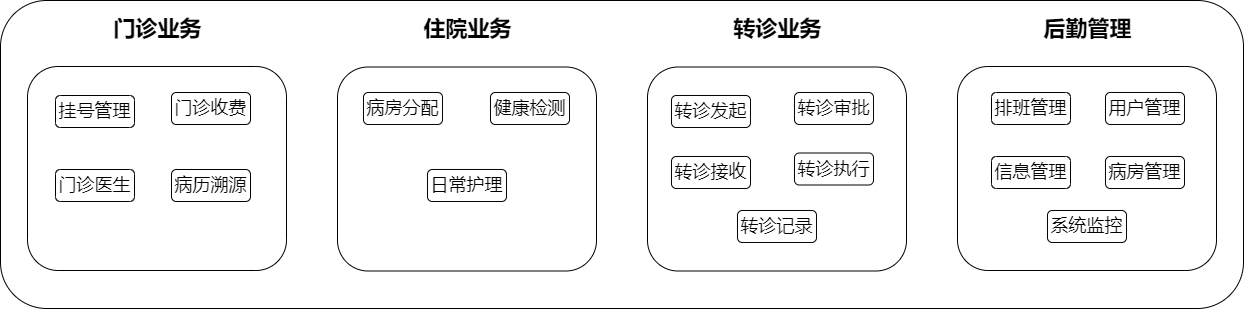

The diagram above was exported from draw.io. Its source (the exported page's mxGraphModel, read from the mxfile embedded in the PNG):
<mxGraphModel dx="1961" dy="807" grid="0" gridSize="10" guides="1" tooltips="1" connect="1" arrows="1" fold="1" page="0" pageScale="1" pageWidth="850" pageHeight="1100" background="#ffffff" math="0" shadow="0">
  <root>
    <mxCell id="0" />
    <mxCell id="1" parent="0" />
    <mxCell id="2" value="" style="whiteSpace=wrap;html=1;rounded=1;fontSize=18;" parent="1" vertex="1">
      <mxGeometry x="-121" y="75" width="1243" height="308" as="geometry" />
    </mxCell>
    <mxCell id="3" value="门诊业务" style="text;html=1;align=center;verticalAlign=middle;resizable=0;points=[];autosize=1;fontSize=22;fontStyle=1" parent="1" vertex="1">
      <mxGeometry x="-17.5" y="85" width="106" height="38" as="geometry" />
    </mxCell>
    <mxCell id="4" value="住院业务" style="text;html=1;align=center;verticalAlign=middle;resizable=0;points=[];autosize=1;fontSize=22;fontStyle=1" parent="1" vertex="1">
      <mxGeometry x="292.5" y="85" width="106" height="38" as="geometry" />
    </mxCell>
    <mxCell id="5" value="转诊业务" style="text;html=1;align=center;verticalAlign=middle;resizable=0;points=[];autosize=1;fontSize=22;fontStyle=1" parent="1" vertex="1">
      <mxGeometry x="602.5" y="85" width="106" height="38" as="geometry" />
    </mxCell>
    <mxCell id="6" value="后勤管理" style="text;html=1;align=center;verticalAlign=middle;resizable=0;points=[];autosize=1;fontSize=22;fontStyle=1" parent="1" vertex="1">
      <mxGeometry x="912.5" y="85" width="106" height="38" as="geometry" />
    </mxCell>
    <mxCell id="7" value="" style="whiteSpace=wrap;html=1;rounded=1;fontSize=18;" parent="1" vertex="1">
      <mxGeometry x="-94" y="141" width="259" height="204" as="geometry" />
    </mxCell>
    <mxCell id="8" value="" style="whiteSpace=wrap;html=1;rounded=1;fontSize=18;" parent="1" vertex="1">
      <mxGeometry x="216" y="141.5" width="259" height="204" as="geometry" />
    </mxCell>
    <mxCell id="9" value="" style="whiteSpace=wrap;html=1;rounded=1;fontSize=18;" parent="1" vertex="1">
      <mxGeometry x="526" y="141.5" width="259" height="204" as="geometry" />
    </mxCell>
    <mxCell id="10" value="" style="whiteSpace=wrap;html=1;rounded=1;fontSize=18;" parent="1" vertex="1">
      <mxGeometry x="836" y="141" width="259" height="204" as="geometry" />
    </mxCell>
    <mxCell id="11" value="挂号管理" style="whiteSpace=wrap;html=1;rounded=1;fontSize=18;gradientDirection=south;" parent="1" vertex="1">
      <mxGeometry x="-66" y="170" width="79" height="32" as="geometry" />
    </mxCell>
    <mxCell id="12" value="门诊收费&lt;span style=&quot;color: rgba(0, 0, 0, 0); font-family: monospace; font-size: 0px; text-align: start;&quot;&gt;%3CmxGraphModel%3E%3Croot%3E%3CmxCell%20id%3D%220%22%2F%3E%3CmxCell%20id%3D%221%22%20parent%3D%220%22%2F%3E%3CmxCell%20id%3D%222%22%20value%3D%22%E6%8C%82%E5%8F%B7%E7%AE%A1%E7%90%86%22%20style%3D%22whiteSpace%3Dwrap%3Bhtml%3D1%3Brounded%3D1%3BfontSize%3D18%3BfillColor%3Ddefault%3BstrokeColor%3D%236c8ebf%3BgradientColor%3D%23D4E1F5%3BgradientDirection%3Dsouth%3B%22%20vertex%3D%221%22%20parent%3D%221%22%3E%3CmxGeometry%20x%3D%22-62%22%20y%3D%22185%22%20width%3D%2279%22%20height%3D%2232%22%20as%3D%22geometry%22%2F%3E%3C%2FmxCell%3E%3C%2Froot%3E%3C%2FmxGraphModel%3E&lt;/span&gt;" style="whiteSpace=wrap;html=1;rounded=1;fontSize=18;gradientDirection=south;" parent="1" vertex="1">
      <mxGeometry x="50" y="167" width="79" height="32" as="geometry" />
    </mxCell>
    <mxCell id="14" value="门诊医生" style="whiteSpace=wrap;html=1;rounded=1;fontSize=18;gradientDirection=south;" parent="1" vertex="1">
      <mxGeometry x="-66" y="244" width="79" height="32" as="geometry" />
    </mxCell>
    <mxCell id="16" value="病房分配" style="whiteSpace=wrap;html=1;rounded=1;fontSize=18;gradientDirection=south;" parent="1" vertex="1">
      <mxGeometry x="242" y="167" width="79" height="32" as="geometry" />
    </mxCell>
    <mxCell id="17" value="转诊审批" style="whiteSpace=wrap;html=1;rounded=1;fontSize=18;gradientDirection=south;" parent="1" vertex="1">
      <mxGeometry x="673" y="167" width="79" height="32" as="geometry" />
    </mxCell>
    <mxCell id="18" value="健康检测" style="whiteSpace=wrap;html=1;rounded=1;fontSize=18;gradientDirection=south;" parent="1" vertex="1">
      <mxGeometry x="369" y="167" width="79" height="32" as="geometry" />
    </mxCell>
    <mxCell id="19" value="转诊发起" style="whiteSpace=wrap;html=1;rounded=1;fontSize=18;gradientDirection=south;" parent="1" vertex="1">
      <mxGeometry x="550" y="170" width="79" height="32" as="geometry" />
    </mxCell>
    <mxCell id="20" value="日常护理" style="whiteSpace=wrap;html=1;rounded=1;fontSize=18;gradientDirection=south;" parent="1" vertex="1">
      <mxGeometry x="306" y="244" width="79" height="32" as="geometry" />
    </mxCell>
    <mxCell id="21" value="转诊接收" style="whiteSpace=wrap;html=1;rounded=1;fontSize=18;gradientDirection=south;" parent="1" vertex="1">
      <mxGeometry x="550" y="231" width="79" height="32" as="geometry" />
    </mxCell>
    <mxCell id="22" value="转诊记录" style="whiteSpace=wrap;html=1;rounded=1;fontSize=18;gradientDirection=south;" parent="1" vertex="1">
      <mxGeometry x="616" y="285" width="79" height="32" as="geometry" />
    </mxCell>
    <mxCell id="23" value="转诊执行" style="whiteSpace=wrap;html=1;rounded=1;fontSize=18;gradientDirection=south;" parent="1" vertex="1">
      <mxGeometry x="673" y="227.5" width="79" height="32" as="geometry" />
    </mxCell>
    <mxCell id="24" value="病历溯源" style="whiteSpace=wrap;html=1;rounded=1;fontSize=18;gradientDirection=south;" parent="1" vertex="1">
      <mxGeometry x="50" y="244" width="79" height="32" as="geometry" />
    </mxCell>
    <mxCell id="25" value="排班管理" style="whiteSpace=wrap;html=1;rounded=1;fontSize=18;gradientDirection=south;" parent="1" vertex="1">
      <mxGeometry x="870" y="167" width="79" height="32" as="geometry" />
    </mxCell>
    <mxCell id="26" value="用户管理" style="whiteSpace=wrap;html=1;rounded=1;fontSize=18;gradientDirection=south;" parent="1" vertex="1">
      <mxGeometry x="984" y="167" width="79" height="32" as="geometry" />
    </mxCell>
    <mxCell id="27" value="系统监控" style="whiteSpace=wrap;html=1;rounded=1;fontSize=18;gradientDirection=south;" parent="1" vertex="1">
      <mxGeometry x="926" y="285" width="79" height="32" as="geometry" />
    </mxCell>
    <mxCell id="28" value="病房管理" style="whiteSpace=wrap;html=1;rounded=1;fontSize=18;gradientDirection=south;" parent="1" vertex="1">
      <mxGeometry x="984" y="231" width="79" height="32" as="geometry" />
    </mxCell>
    <mxCell id="29" value="信息管理" style="whiteSpace=wrap;html=1;rounded=1;fontSize=18;gradientDirection=south;" parent="1" vertex="1">
      <mxGeometry x="870" y="231" width="79" height="32" as="geometry" />
    </mxCell>
  </root>
</mxGraphModel>